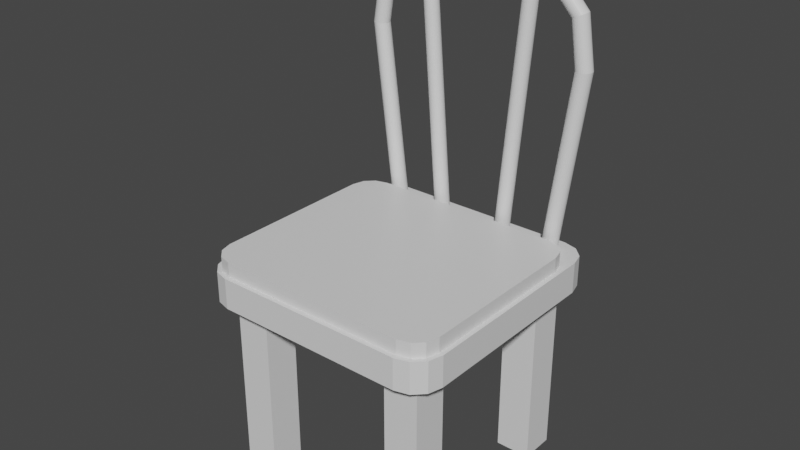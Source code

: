 # Source: chair.blend  (saved by Blender 3.2.14; exported with 4.5.12 LTS)
import bpy
from mathutils import Matrix  # noqa: F401  (used for matrix-valued properties, if any)

bpy.ops.wm.read_factory_settings(use_empty=True)
scene = bpy.context.scene
scene.name = 'Scene'

# ---- collections
col_collection = bpy.data.collections.new('Collection'); scene.collection.children.link(col_collection)

# ---- materials (node trees are filled in below, after node groups)
mat_chairtop = bpy.data.materials.new('ChairTop')
mat_chairtop.use_transparent_shadow = False
mat_chairsides = bpy.data.materials.new('ChairSides')
mat_chairsides.use_transparent_shadow = False
mat_chairbottom = bpy.data.materials.new('ChairBottom')
mat_chairbottom.use_transparent_shadow = False
mat_legssides = bpy.data.materials.new('LegsSides')
mat_legssides.use_transparent_shadow = False
mat_legsbottom = bpy.data.materials.new('LegsBottom')
mat_legsbottom.use_transparent_shadow = False
mat_cushiontop = bpy.data.materials.new('CushionTop')
mat_cushiontop.alpha_threshold = 0.0
mat_cushiontop.use_transparent_shadow = False
mat_cushiontop.line_color = (0.0, 0.0, 0.0, 1.0)
mat_cushionsides = bpy.data.materials.new('CushionSides')
mat_cushionsides.use_transparent_shadow = False
mat_back = bpy.data.materials.new('Back')
mat_back.use_transparent_shadow = False

# ---- material node trees
mat_chairtop.use_nodes = True; mat_chairtop.node_tree.nodes.clear()
_N = mat_chairtop.node_tree.nodes; _L = mat_chairtop.node_tree.links
n0 = _N.new('ShaderNodeBsdfPrincipled'); n0.name = 'Principled BSDF'; n0.location = (10, 300)
n0.distribution = 'GGX'
n0.subsurface_method = 'RANDOM_WALK_SKIN'
n0.inputs[3].default_value = 1.45
n0.inputs[27].default_value = (0.0, 0.0, 0.0, 1.0)
n0.inputs[28].default_value = 1.0
n1 = _N.new('ShaderNodeOutputMaterial'); n1.name = 'Material Output'; n1.location = (300, 300)
_L.new(n0.outputs[0], n1.inputs[0])
n1.is_active_output = True
mat_chairsides.use_nodes = True; mat_chairsides.node_tree.nodes.clear()
_N = mat_chairsides.node_tree.nodes; _L = mat_chairsides.node_tree.links
n0 = _N.new('ShaderNodeBsdfPrincipled'); n0.name = 'Principled BSDF'; n0.location = (10, 300)
n0.distribution = 'GGX'
n0.subsurface_method = 'RANDOM_WALK_SKIN'
n0.inputs[3].default_value = 1.45
n0.inputs[27].default_value = (0.0, 0.0, 0.0, 1.0)
n0.inputs[28].default_value = 1.0
n1 = _N.new('ShaderNodeOutputMaterial'); n1.name = 'Material Output'; n1.location = (300, 300)
_L.new(n0.outputs[0], n1.inputs[0])
n1.is_active_output = True
mat_chairbottom.use_nodes = True; mat_chairbottom.node_tree.nodes.clear()
_N = mat_chairbottom.node_tree.nodes; _L = mat_chairbottom.node_tree.links
n0 = _N.new('ShaderNodeBsdfPrincipled'); n0.name = 'Principled BSDF'; n0.location = (10, 300)
n0.distribution = 'GGX'
n0.subsurface_method = 'RANDOM_WALK_SKIN'
n0.inputs[3].default_value = 1.45
n0.inputs[27].default_value = (0.0, 0.0, 0.0, 1.0)
n0.inputs[28].default_value = 1.0
n1 = _N.new('ShaderNodeOutputMaterial'); n1.name = 'Material Output'; n1.location = (300, 300)
_L.new(n0.outputs[0], n1.inputs[0])
n1.is_active_output = True
mat_legssides.use_nodes = True; mat_legssides.node_tree.nodes.clear()
_N = mat_legssides.node_tree.nodes; _L = mat_legssides.node_tree.links
n0 = _N.new('ShaderNodeBsdfPrincipled'); n0.name = 'Principled BSDF'; n0.location = (10, 300)
n0.distribution = 'GGX'
n0.subsurface_method = 'RANDOM_WALK_SKIN'
n0.inputs[3].default_value = 1.45
n0.inputs[27].default_value = (0.0, 0.0, 0.0, 1.0)
n0.inputs[28].default_value = 1.0
n1 = _N.new('ShaderNodeOutputMaterial'); n1.name = 'Material Output'; n1.location = (300, 300)
_L.new(n0.outputs[0], n1.inputs[0])
n1.is_active_output = True
mat_legsbottom.use_nodes = True; mat_legsbottom.node_tree.nodes.clear()
_N = mat_legsbottom.node_tree.nodes; _L = mat_legsbottom.node_tree.links
n0 = _N.new('ShaderNodeBsdfPrincipled'); n0.name = 'Principled BSDF'; n0.location = (10, 300)
n0.distribution = 'GGX'
n0.subsurface_method = 'RANDOM_WALK_SKIN'
n0.inputs[3].default_value = 1.45
n0.inputs[27].default_value = (0.0, 0.0, 0.0, 1.0)
n0.inputs[28].default_value = 1.0
n1 = _N.new('ShaderNodeOutputMaterial'); n1.name = 'Material Output'; n1.location = (300, 300)
_L.new(n0.outputs[0], n1.inputs[0])
n1.is_active_output = True
mat_cushiontop.use_nodes = True; mat_cushiontop.node_tree.nodes.clear()
_N = mat_cushiontop.node_tree.nodes; _L = mat_cushiontop.node_tree.links
n0 = _N.new('ShaderNodeOutputMaterial'); n0.name = 'Material Output'; n0.location = (300, 300)
n1 = _N.new('ShaderNodeBsdfPrincipled'); n1.name = 'Principled BSDF'; n1.location = (10, 300)
n1.distribution = 'GGX'
n1.subsurface_method = 'RANDOM_WALK_SKIN'
n1.inputs[2].default_value = 0.4
n1.inputs[3].default_value = 1.45
n1.inputs[27].default_value = (0.0, 0.0, 0.0, 1.0)
n1.inputs[28].default_value = 1.0
_L.new(n1.outputs[0], n0.inputs[0])
n0.is_active_output = True
mat_cushionsides.use_nodes = True; mat_cushionsides.node_tree.nodes.clear()
_N = mat_cushionsides.node_tree.nodes; _L = mat_cushionsides.node_tree.links
n0 = _N.new('ShaderNodeBsdfPrincipled'); n0.name = 'Principled BSDF'; n0.location = (10, 300)
n0.distribution = 'GGX'
n0.subsurface_method = 'RANDOM_WALK_SKIN'
n0.inputs[3].default_value = 1.45
n0.inputs[27].default_value = (0.0, 0.0, 0.0, 1.0)
n0.inputs[28].default_value = 1.0
n1 = _N.new('ShaderNodeOutputMaterial'); n1.name = 'Material Output'; n1.location = (300, 300)
_L.new(n0.outputs[0], n1.inputs[0])
n1.is_active_output = True
mat_back.use_nodes = True; mat_back.node_tree.nodes.clear()
_N = mat_back.node_tree.nodes; _L = mat_back.node_tree.links
n0 = _N.new('ShaderNodeBsdfPrincipled'); n0.name = 'Principled BSDF'; n0.location = (10, 300)
n0.distribution = 'GGX'
n0.subsurface_method = 'RANDOM_WALK_SKIN'
n0.inputs[3].default_value = 1.45
n0.inputs[27].default_value = (0.0, 0.0, 0.0, 1.0)
n0.inputs[28].default_value = 1.0
n1 = _N.new('ShaderNodeOutputMaterial'); n1.name = 'Material Output'; n1.location = (300, 300)
_L.new(n0.outputs[0], n1.inputs[0])
n1.is_active_output = True

# ---- world
world_world = bpy.data.worlds.new('World'); scene.world = world_world
world_world.use_nodes = True; world_world.node_tree.nodes.clear()
_N = world_world.node_tree.nodes; _L = world_world.node_tree.links
n0 = _N.new('ShaderNodeOutputWorld'); n0.name = 'World Output'; n0.location = (300, 300)
n1 = _N.new('ShaderNodeBackground'); n1.name = 'Background'; n1.location = (10, 300)
n1.inputs[0].default_value = (0.05088, 0.05088, 0.05088, 1.0)
_L.new(n1.outputs[0], n0.inputs[0])
n0.is_active_output = True
world_world.color = (0.05088, 0.05088, 0.05088)
world_world.use_sun_shadow = False
world_world.sun_shadow_jitter_overblur = 0.0

# ---- meshes
me_cube = bpy.data.meshes.new('Cube')
me_cube.from_pydata([(-0.8382, -0.8348, -0.1235), (0.0, -0.9631, 0.1235), (0.0, -1.0, -0.1235), (-1.0, 0.0, -0.1235), (-0.9631, 0.0, 0.1235), (0.0, 0.0, -0.1235), (-0.8382, -0.5548, -0.1235), (-0.5582, -0.5548, -0.1235), (-0.5582, -0.8348, -0.1235), (-0.5582, -0.5548, -1.585), (-0.5582, -0.8348, -1.585), (-0.8382, -0.5548, -1.585), (-0.8382, -0.8348, -1.585), (-0.9631, -0.7685, 0.1235), (-0.7685, -0.9631, 0.1235), (-0.9366, -0.8676, 0.1235), (-0.8676, -0.9366, 0.1235), (-0.7734, -1.0, -0.1235), (-1.0, -0.7734, -0.1235), (-0.8415, -0.8381, -0.1235), (-0.8867, -0.9696, -0.1235), (-0.9696, -0.8867, -0.1235), (0.8382, -0.8348, -0.1235), (1.0, 0.0, -0.1235), (0.9631, 0.0, 0.1235), (0.8382, -0.5548, -0.1235), (0.5582, -0.5548, -0.1235), (0.5582, -0.8348, -0.1235), (0.5582, -0.5548, -1.585), (0.5582, -0.8348, -1.585), (0.8382, -0.5548, -1.585), (0.8382, -0.8348, -1.585), (0.9631, -0.7685, 0.1235), (0.7685, -0.9631, 0.1235), (0.9366, -0.8676, 0.1235), (0.8676, -0.9366, 0.1235), (0.7734, -1.0, -0.1235), (1.0, -0.7734, -0.1235), (0.8415, -0.8381, -0.1235), (0.8867, -0.9696, -0.1235), (0.9696, -0.8867, -0.1235), (-0.8382, 0.8348, -0.1235), (0.0, 0.9631, 0.1235), (0.0, 1.0, -0.1235), (-0.8382, 0.5548, -0.1235), (-0.5582, 0.5548, -0.1235), (-0.5582, 0.8348, -0.1235), (-0.5582, 0.5548, -1.585), (-0.5582, 0.8348, -1.585), (-0.8382, 0.5548, -1.585), (-0.8382, 0.8348, -1.585), (-0.9631, 0.7685, 0.1235), (-0.7685, 0.9631, 0.1235), (-0.9366, 0.8676, 0.1235), (-0.8676, 0.9366, 0.1235), (-0.7734, 1.0, -0.1235), (-1.0, 0.7734, -0.1235), (-0.8415, 0.8381, -0.1235), (-0.8867, 0.9696, -0.1235), (-0.9696, 0.8867, -0.1235), (0.8382, 0.8348, -0.1235), (0.8382, 0.5548, -0.1235), (0.5582, 0.5548, -0.1235), (0.5582, 0.8348, -0.1235), (0.5582, 0.5548, -1.585), (0.5582, 0.8348, -1.585), (0.8382, 0.5548, -1.585), (0.8382, 0.8348, -1.585), (0.9631, 0.7685, 0.1235), (0.7685, 0.9631, 0.1235), (0.9366, 0.8676, 0.1235), (0.8676, 0.9366, 0.1235), (0.7734, 1.0, -0.1235), (1.0, 0.7734, -0.1235), (0.8415, 0.8381, -0.1235), (0.8867, 0.9696, -0.1235), (0.9696, 0.8867, -0.1235), (-0.7734, -1.0, 0.1235), (-0.8867, -0.9696, 0.1235), (-0.9696, -0.8867, 0.1235), (-1.0, -0.7734, 0.1235), (-1.0, 0.0, 0.1235), (0.0, -1.0, 0.1235), (0.7734, -1.0, 0.1235), (0.8867, -0.9696, 0.1235), (0.9696, -0.8867, 0.1235), (1.0, -0.7734, 0.1235), (1.0, 0.0, 0.1235), (-0.7734, 1.0, 0.1235), (-0.8867, 0.9696, 0.1235), (-0.9696, 0.8867, 0.1235), (-1.0, 0.7734, 0.1235), (0.0, 1.0, 0.1235), (0.7734, 1.0, 0.1235), (0.8867, 0.9696, 0.1235), (0.9696, 0.8867, 0.1235), (1.0, 0.7734, 0.1235)], [], [(6, 0, 19, 18, 3), (8, 0, 12, 10), (2, 82, 77, 17), (0, 8, 2, 17, 19), (8, 7, 5, 2), (7, 6, 3, 5), (11, 9, 10, 12), (6, 7, 9, 11), (7, 8, 10, 9), (0, 6, 11, 12), (17, 20, 19), (20, 21, 19), (21, 18, 19), (17, 77, 78, 20), (20, 78, 79, 21), (21, 79, 80, 18), (18, 80, 81, 3), (25, 23, 37, 38, 22), (27, 29, 31, 22), (2, 36, 83, 82), (22, 38, 36, 2, 27), (27, 2, 5, 26), (26, 5, 23, 25), (30, 31, 29, 28), (25, 30, 28, 26), (26, 28, 29, 27), (22, 31, 30, 25), (36, 38, 39), (39, 38, 40), (40, 38, 37), (36, 39, 84, 83), (39, 40, 85, 84), (40, 37, 86, 85), (37, 23, 87, 86), (44, 3, 56, 57, 41), (46, 48, 50, 41), (43, 55, 88, 92), (41, 57, 55, 43, 46), (46, 43, 5, 45), (45, 5, 3, 44), (49, 50, 48, 47), (44, 49, 47, 45), (45, 47, 48, 46), (41, 50, 49, 44), (55, 57, 58), (58, 57, 59), (59, 57, 56), (55, 58, 89, 88), (58, 59, 90, 89), (59, 56, 91, 90), (56, 3, 81, 91), (61, 60, 74, 73, 23), (63, 60, 67, 65), (43, 92, 93, 72), (60, 63, 43, 72, 74), (63, 62, 5, 43), (62, 61, 23, 5), (66, 64, 65, 67), (61, 62, 64, 66), (62, 63, 65, 64), (60, 61, 66, 67), (72, 75, 74), (75, 76, 74), (76, 73, 74), (72, 93, 94, 75), (75, 94, 95, 76), (76, 95, 96, 73), (73, 96, 87, 23), (14, 16, 78, 77), (16, 15, 79, 78), (15, 13, 80, 79), (13, 4, 81, 80), (1, 14, 77, 82), (35, 33, 83, 84), (34, 35, 84, 85), (32, 34, 85, 86), (24, 32, 86, 87), (33, 1, 82, 83), (54, 52, 88, 89), (53, 54, 89, 90), (51, 53, 90, 91), (4, 51, 91, 81), (52, 42, 92, 88), (69, 71, 94, 93), (71, 70, 95, 94), (70, 68, 96, 95), (68, 24, 87, 96), (42, 69, 93, 92), (14, 1, 33, 35, 34, 32, 24, 68, 70, 71, 69, 42, 52, 54, 53, 51, 4, 13, 15, 16)])
me_cube.polygons.foreach_set('material_index', [2, 3, 1, 2, 2, 2, 4, 3, 3, 3, 2, 2, 2, 1, 1, 1, 1, 2, 3, 1, 2, 2, 2, 4, 3, 3, 3, 2, 2, 2, 1, 1, 1, 1, 2, 3, 1, 2, 2, 2, 4, 3, 3, 3, 2, 2, 2, 1, 1, 1, 1, 2, 3, 1, 2, 2, 2, 4, 3, 3, 3, 2, 2, 2, 1, 1, 1, 1, 0, 0, 0, 0, 0, 0, 0, 0, 0, 0, 0, 0, 0, 0, 0, 0, 0, 0, 0, 0, 0])
_uv = me_cube.uv_layers.new(name='UVMap')
_uv.uv.foreach_set('vector', [0.17, 0.67, 0.17, 0.705, 0.1691, 0.7059, 0.125, 0.7217, 0.125, 0.625, 0.205, 0.705, 0.17, 0.705, 0.17, 0.705, 0.205, 0.705, 0.375, 0.875, 0.625, 0.875, 0.625, 0.9717, 0.375, 0.9717, 0.17, 0.705, 0.205, 0.705, 0.25, 0.75, 0.1533, 0.75, 0.1691, 0.7059, 0.205, 0.705, 0.205, 0.67, 0.25, 0.625, 0.25, 0.75, 0.205, 0.67, 0.17, 0.67, 0.125, 0.625, 0.25, 0.625, 0.17, 0.67, 0.205, 0.67, 0.205, 0.705, 0.17, 0.705, 0.17, 0.67, 0.205, 0.67, 0.205, 0.67, 0.17, 0.67, 0.205, 0.67, 0.205, 0.705, 0.205, 0.705, 0.205, 0.67, 0.17, 0.705, 0.17, 0.67, 0.17, 0.67, 0.17, 0.705, 0.1559, 0.7191, 0.1447, 0.7303, 0.1691, 0.7059, 0.1447, 0.7303, 0.125, 0.7358, 0.1691, 0.7059, 0.125, 0.7358, 0.125, 0.7217, 0.1691, 0.7059, 0.375, 0.9717, 0.625, 0.9717, 0.625, 0.9858, 0.375, 0.9858, 0.375, 0.9858, 0.625, 0.9858, 0.625, 1.0, 0.375, 1.0, 0.375, 0.0, 0.625, 0.0, 0.625, 0.02832, 0.375, 0.02832, 0.375, 0.02832, 0.625, 0.02832, 0.625, 0.125, 0.375, 0.125, 0.17, 0.67, 0.125, 0.625, 0.125, 0.7217, 0.1691, 0.7059, 0.17, 0.705, 0.205, 0.705, 0.205, 0.705, 0.17, 0.705, 0.17, 0.705, 0.375, 0.875, 0.375, 0.9717, 0.625, 0.9717, 0.625, 0.875, 0.17, 0.705, 0.1691, 0.7059, 0.1533, 0.75, 0.25, 0.75, 0.205, 0.705, 0.205, 0.705, 0.25, 0.75, 0.25, 0.625, 0.205, 0.67, 0.205, 0.67, 0.25, 0.625, 0.125, 0.625, 0.17, 0.67, 0.17, 0.67, 0.17, 0.705, 0.205, 0.705, 0.205, 0.67, 0.17, 0.67, 0.17, 0.67, 0.205, 0.67, 0.205, 0.67, 0.205, 0.67, 0.205, 0.67, 0.205, 0.705, 0.205, 0.705, 0.17, 0.705, 0.17, 0.705, 0.17, 0.67, 0.17, 0.67, 0.1559, 0.7191, 0.1691, 0.7059, 0.1447, 0.7303, 0.1447, 0.7303, 0.1691, 0.7059, 0.125, 0.7358, 0.125, 0.7358, 0.1691, 0.7059, 0.125, 0.7217, 0.375, 0.9717, 0.375, 0.9858, 0.625, 0.9858, 0.625, 0.9717, 0.375, 0.9858, 0.375, 1.0, 0.625, 1.0, 0.625, 0.9858, 0.375, 0.0, 0.375, 0.02832, 0.625, 0.02832, 0.625, 0.0, 0.375, 0.02832, 0.375, 0.125, 0.625, 0.125, 0.625, 0.02832, 0.17, 0.67, 0.125, 0.625, 0.125, 0.7217, 0.1691, 0.7059, 0.17, 0.705, 0.205, 0.705, 0.205, 0.705, 0.17, 0.705, 0.17, 0.705, 0.375, 0.875, 0.375, 0.9717, 0.625, 0.9717, 0.625, 0.875, 0.17, 0.705, 0.1691, 0.7059, 0.1533, 0.75, 0.25, 0.75, 0.205, 0.705, 0.205, 0.705, 0.25, 0.75, 0.25, 0.625, 0.205, 0.67, 0.205, 0.67, 0.25, 0.625, 0.125, 0.625, 0.17, 0.67, 0.17, 0.67, 0.17, 0.705, 0.205, 0.705, 0.205, 0.67, 0.17, 0.67, 0.17, 0.67, 0.205, 0.67, 0.205, 0.67, 0.205, 0.67, 0.205, 0.67, 0.205, 0.705, 0.205, 0.705, 0.17, 0.705, 0.17, 0.705, 0.17, 0.67, 0.17, 0.67, 0.1559, 0.7191, 0.1691, 0.7059, 0.1447, 0.7303, 0.1447, 0.7303, 0.1691, 0.7059, 0.125, 0.7358, 0.125, 0.7358, 0.1691, 0.7059, 0.125, 0.7217, 0.375, 0.9717, 0.375, 0.9858, 0.625, 0.9858, 0.625, 0.9717, 0.375, 0.9858, 0.375, 1.0, 0.625, 1.0, 0.625, 0.9858, 0.375, 0.0, 0.375, 0.02832, 0.625, 0.02832, 0.625, 0.0, 0.375, 0.02832, 0.375, 0.125, 0.625, 0.125, 0.625, 0.02832, 0.17, 0.67, 0.17, 0.705, 0.1691, 0.7059, 0.125, 0.7217, 0.125, 0.625, 0.205, 0.705, 0.17, 0.705, 0.17, 0.705, 0.205, 0.705, 0.375, 0.875, 0.625, 0.875, 0.625, 0.9717, 0.375, 0.9717, 0.17, 0.705, 0.205, 0.705, 0.25, 0.75, 0.1533, 0.75, 0.1691, 0.7059, 0.205, 0.705, 0.205, 0.67, 0.25, 0.625, 0.25, 0.75, 0.205, 0.67, 0.17, 0.67, 0.125, 0.625, 0.25, 0.625, 0.17, 0.67, 0.205, 0.67, 0.205, 0.705, 0.17, 0.705, 0.17, 0.67, 0.205, 0.67, 0.205, 0.67, 0.17, 0.67, 0.205, 0.67, 0.205, 0.705, 0.205, 0.705, 0.205, 0.67, 0.17, 0.705, 0.17, 0.67, 0.17, 0.67, 0.17, 0.705, 0.1559, 0.7191, 0.1447, 0.7303, 0.1691, 0.7059, 0.1447, 0.7303, 0.125, 0.7358, 0.1691, 0.7059, 0.125, 0.7358, 0.125, 0.7217, 0.1691, 0.7059, 0.375, 0.9717, 0.625, 0.9717, 0.625, 0.9858, 0.375, 0.9858, 0.375, 0.9858, 0.625, 0.9858, 0.625, 1.0, 0.375, 1.0, 0.375, 0.0, 0.625, 0.0, 0.625, 0.02832, 0.375, 0.02832, 0.375, 0.02832, 0.625, 0.02832, 0.625, 0.125, 0.375, 0.125, 0.8461, 0.7454, 0.8585, 0.7421, 0.8608, 0.7462, 0.8467, 0.75, 0.8585, 0.7421, 0.8671, 0.7335, 0.8712, 0.7358, 0.8608, 0.7462, 0.8671, 0.7335, 0.8704, 0.7211, 0.875, 0.7217, 0.8712, 0.7358, 0.8704, 0.7211, 0.8704, 0.625, 0.875, 0.625, 0.875, 0.7217, 0.75, 0.7454, 0.8461, 0.7454, 0.8467, 0.75, 0.75, 0.75, 0.8585, 0.7421, 0.8461, 0.7454, 0.8467, 0.75, 0.8608, 0.7462, 0.8671, 0.7335, 0.8585, 0.7421, 0.8608, 0.7462, 0.8712, 0.7358, 0.8704, 0.7211, 0.8671, 0.7335, 0.8712, 0.7358, 0.875, 0.7217, 0.8704, 0.625, 0.8704, 0.7211, 0.875, 0.7217, 0.875, 0.625, 0.8461, 0.7454, 0.75, 0.7454, 0.75, 0.75, 0.8467, 0.75, 0.8585, 0.7421, 0.8461, 0.7454, 0.8467, 0.75, 0.8608, 0.7462, 0.8671, 0.7335, 0.8585, 0.7421, 0.8608, 0.7462, 0.8712, 0.7358, 0.8704, 0.7211, 0.8671, 0.7335, 0.8712, 0.7358, 0.875, 0.7217, 0.8704, 0.625, 0.8704, 0.7211, 0.875, 0.7217, 0.875, 0.625, 0.8461, 0.7454, 0.75, 0.7454, 0.75, 0.75, 0.8467, 0.75, 0.8461, 0.7454, 0.8585, 0.7421, 0.8608, 0.7462, 0.8467, 0.75, 0.8585, 0.7421, 0.8671, 0.7335, 0.8712, 0.7358, 0.8608, 0.7462, 0.8671, 0.7335, 0.8704, 0.7211, 0.875, 0.7217, 0.8712, 0.7358, 0.8704, 0.7211, 0.8704, 0.625, 0.875, 0.625, 0.875, 0.7217, 0.75, 0.7454, 0.8461, 0.7454, 0.8467, 0.75, 0.75, 0.75, 0.8461, 0.7454, 0.75, 0.7454, 0.8461, 0.7454, 0.8585, 0.7421, 0.8671, 0.7335, 0.8704, 0.7211, 0.8704, 0.625, 0.8704, 0.7211, 0.8671, 0.7335, 0.8585, 0.7421, 0.8461, 0.7454, 0.75, 0.7454, 0.8461, 0.7454, 0.8585, 0.7421, 0.8671, 0.7335, 0.8704, 0.7211, 0.8704, 0.625, 0.8704, 0.7211, 0.8671, 0.7335, 0.8585, 0.7421])
me_cube.materials.append(mat_chairtop)
me_cube.materials.append(mat_chairsides)
me_cube.materials.append(mat_chairbottom)
me_cube.materials.append(mat_legssides)
me_cube.materials.append(mat_legsbottom)
me_cube.use_mirror_vertex_groups = False
me_cube.update()
me_cube_001 = bpy.data.meshes.new('Cube.001')
me_cube_001.from_pydata([(0.0, -0.9631, 0.1235), (-0.9631, 0.0, 0.1235), (-0.9631, -0.7685, 0.1235), (-0.7685, -0.9631, 0.1235), (-0.9366, -0.8676, 0.1235), (-0.8676, -0.9366, 0.1235), (0.9631, 0.0, 0.1235), (0.9631, -0.7685, 0.1235), (0.7685, -0.9631, 0.1235), (0.9366, -0.8676, 0.1235), (0.8676, -0.9366, 0.1235), (0.0, 0.7609, 0.1235), (-0.9631, 0.5663, 0.1235), (-0.7685, 0.7609, 0.1235), (-0.9366, 0.6654, 0.1235), (-0.8676, 0.7343, 0.1235), (0.9631, 0.5663, 0.1235), (0.7685, 0.7609, 0.1235), (0.9366, 0.6654, 0.1235), (0.8676, 0.7343, 0.1235), (0.0, -0.9631, 0.1807), (-0.9631, 0.0, 0.1807), (0.9631, 0.0, 0.1807), (0.0, 0.7609, 0.1807), (-0.7685, -0.9631, 0.1807), (-0.8676, -0.9366, 0.1807), (-0.9366, -0.8676, 0.1807), (-0.9631, -0.7685, 0.1807), (0.7685, -0.9631, 0.1807), (0.8676, -0.9366, 0.1807), (0.9366, -0.8676, 0.1807), (0.9631, -0.7685, 0.1807), (-0.7685, 0.7609, 0.1807), (-0.8676, 0.7343, 0.1807), (-0.9366, 0.6654, 0.1807), (-0.9631, 0.5663, 0.1807), (0.7685, 0.7609, 0.1807), (0.8676, 0.7343, 0.1807), (0.9366, 0.6654, 0.1807), (0.9631, 0.5663, 0.1807), (0.0, 0.0, 0.2414), (0.0, -0.9631, 0.2414), (-0.9631, 0.0, 0.2414), (0.9631, 0.0, 0.2414), (0.0, 0.7609, 0.2414), (-0.7685, -0.9631, 0.2414), (-0.8676, -0.9366, 0.2414), (-0.9366, -0.8676, 0.2414), (-0.9631, -0.7685, 0.2414), (0.7685, -0.9631, 0.2414), (0.8676, -0.9366, 0.2414), (0.9366, -0.8676, 0.2414), (0.9631, -0.7685, 0.2414), (-0.7685, 0.7609, 0.2414), (-0.8676, 0.7343, 0.2414), (-0.9366, 0.6654, 0.2414), (-0.9631, 0.5663, 0.2414), (0.7685, 0.7609, 0.2414), (0.8676, 0.7343, 0.2414), (0.9366, 0.6654, 0.2414), (0.9631, 0.5663, 0.2414)], [], [(11, 13, 32, 23), (10, 9, 30, 29), (12, 1, 21, 35), (8, 10, 29, 28), (26, 25, 46, 47), (31, 22, 43, 52), (37, 36, 57, 58), (25, 24, 45, 46), (9, 7, 31, 30), (5, 3, 24, 25), (19, 17, 36, 37), (7, 6, 22, 31), (4, 5, 25, 26), (18, 19, 37, 38), (0, 8, 28, 20), (2, 4, 26, 27), (16, 18, 38, 39), (13, 15, 33, 32), (1, 2, 27, 21), (6, 16, 39, 22), (15, 14, 34, 33), (3, 0, 20, 24), (17, 11, 23, 36), (14, 12, 35, 34), (40, 42, 48, 47, 46, 45, 41), (40, 41, 49, 50, 51, 52, 43), (40, 44, 53, 54, 55, 56, 42), (40, 43, 60, 59, 58, 57, 44), (38, 37, 58, 59), (20, 28, 49, 41), (27, 26, 47, 48), (39, 38, 59, 60), (32, 33, 54, 53), (21, 27, 48, 42), (22, 39, 60, 43), (33, 34, 55, 54), (24, 20, 41, 45), (36, 23, 44, 57), (34, 35, 56, 55), (28, 29, 50, 49), (35, 21, 42, 56), (29, 30, 51, 50), (23, 32, 53, 44), (30, 31, 52, 51)])
me_cube_001.polygons.foreach_set('material_index', [1, 1, 1, 1, 1, 1, 1, 1, 1, 1, 1, 1, 1, 1, 1, 1, 1, 1, 1, 1, 1, 1, 1, 1, 0, 0, 0, 0, 1, 1, 1, 1, 1, 1, 1, 1, 1, 1, 1, 1, 1, 1, 1, 1])
_uv = me_cube_001.uv_layers.new(name='UVMap')
_uv.uv.foreach_set('vector', [0.75, 0.7454, 0.8461, 0.7454, 0.8461, 0.7454, 0.75, 0.7454, 0.8585, 0.7421, 0.8671, 0.7335, 0.8671, 0.7335, 0.8585, 0.7421, 0.8704, 0.7211, 0.8704, 0.625, 0.8704, 0.625, 0.8704, 0.7211, 0.8461, 0.7454, 0.8585, 0.7421, 0.8585, 0.7421, 0.8461, 0.7454, 0.8671, 0.7335, 0.8585, 0.7421, 0.8585, 0.7421, 0.8671, 0.7335, 0.8704, 0.7211, 0.8704, 0.625, 0.8704, 0.625, 0.8704, 0.7211, 0.8585, 0.7421, 0.8461, 0.7454, 0.8461, 0.7454, 0.8585, 0.7421, 0.8585, 0.7421, 0.8461, 0.7454, 0.8461, 0.7454, 0.8585, 0.7421, 0.8671, 0.7335, 0.8704, 0.7211, 0.8704, 0.7211, 0.8671, 0.7335, 0.8585, 0.7421, 0.8461, 0.7454, 0.8461, 0.7454, 0.8585, 0.7421, 0.8585, 0.7421, 0.8461, 0.7454, 0.8461, 0.7454, 0.8585, 0.7421, 0.8704, 0.7211, 0.8704, 0.625, 0.8704, 0.625, 0.8704, 0.7211, 0.8671, 0.7335, 0.8585, 0.7421, 0.8585, 0.7421, 0.8671, 0.7335, 0.8671, 0.7335, 0.8585, 0.7421, 0.8585, 0.7421, 0.8671, 0.7335, 0.75, 0.7454, 0.8461, 0.7454, 0.8461, 0.7454, 0.75, 0.7454, 0.8704, 0.7211, 0.8671, 0.7335, 0.8671, 0.7335, 0.8704, 0.7211, 0.8704, 0.7211, 0.8671, 0.7335, 0.8671, 0.7335, 0.8704, 0.7211, 0.8461, 0.7454, 0.8585, 0.7421, 0.8585, 0.7421, 0.8461, 0.7454, 0.8704, 0.625, 0.8704, 0.7211, 0.8704, 0.7211, 0.8704, 0.625, 0.8704, 0.625, 0.8704, 0.7211, 0.8704, 0.7211, 0.8704, 0.625, 0.8585, 0.7421, 0.8671, 0.7335, 0.8671, 0.7335, 0.8585, 0.7421, 0.8461, 0.7454, 0.75, 0.7454, 0.75, 0.7454, 0.8461, 0.7454, 0.8461, 0.7454, 0.75, 0.7454, 0.75, 0.7454, 0.8461, 0.7454, 0.8671, 0.7335, 0.8704, 0.7211, 0.8704, 0.7211, 0.8671, 0.7335, 0.75, 0.625, 0.8704, 0.625, 0.8704, 0.7211, 0.8671, 0.7335, 0.8585, 0.7421, 0.8461, 0.7454, 0.75, 0.7454, 0.75, 0.625, 0.75, 0.7454, 0.8461, 0.7454, 0.8585, 0.7421, 0.8671, 0.7335, 0.8704, 0.7211, 0.8704, 0.625, 0.75, 0.625, 0.75, 0.7454, 0.8461, 0.7454, 0.8585, 0.7421, 0.8671, 0.7335, 0.8704, 0.7211, 0.8704, 0.625, 0.75, 0.625, 0.8704, 0.625, 0.8704, 0.7211, 0.8671, 0.7335, 0.8585, 0.7421, 0.8461, 0.7454, 0.75, 0.7454, 0.8671, 0.7335, 0.8585, 0.7421, 0.8585, 0.7421, 0.8671, 0.7335, 0.75, 0.7454, 0.8461, 0.7454, 0.8461, 0.7454, 0.75, 0.7454, 0.8704, 0.7211, 0.8671, 0.7335, 0.8671, 0.7335, 0.8704, 0.7211, 0.8704, 0.7211, 0.8671, 0.7335, 0.8671, 0.7335, 0.8704, 0.7211, 0.8461, 0.7454, 0.8585, 0.7421, 0.8585, 0.7421, 0.8461, 0.7454, 0.8704, 0.625, 0.8704, 0.7211, 0.8704, 0.7211, 0.8704, 0.625, 0.8704, 0.625, 0.8704, 0.7211, 0.8704, 0.7211, 0.8704, 0.625, 0.8585, 0.7421, 0.8671, 0.7335, 0.8671, 0.7335, 0.8585, 0.7421, 0.8461, 0.7454, 0.75, 0.7454, 0.75, 0.7454, 0.8461, 0.7454, 0.8461, 0.7454, 0.75, 0.7454, 0.75, 0.7454, 0.8461, 0.7454, 0.8671, 0.7335, 0.8704, 0.7211, 0.8704, 0.7211, 0.8671, 0.7335, 0.8461, 0.7454, 0.8585, 0.7421, 0.8585, 0.7421, 0.8461, 0.7454, 0.8704, 0.7211, 0.8704, 0.625, 0.8704, 0.625, 0.8704, 0.7211, 0.8585, 0.7421, 0.8671, 0.7335, 0.8671, 0.7335, 0.8585, 0.7421, 0.75, 0.7454, 0.8461, 0.7454, 0.8461, 0.7454, 0.75, 0.7454, 0.8671, 0.7335, 0.8704, 0.7211, 0.8704, 0.7211, 0.8671, 0.7335])
me_cube_001.materials.append(mat_cushiontop)
me_cube_001.materials.append(mat_cushionsides)
me_cube_001.use_mirror_vertex_groups = False
me_cube_001.update()
me_cylinder = bpy.data.meshes.new('Cylinder')
me_cylinder.from_pydata([(-0.7176, 0.9323, -1.064), (-0.8987, 0.9323, 0.3462), (-0.7051, 0.9311, -1.064), (-0.8862, 0.9311, 0.3462), (-0.6931, 0.9274, -1.064), (-0.8742, 0.9274, 0.3462), (-0.682, 0.9215, -1.064), (-0.8631, 0.9215, 0.3462), (-0.6723, 0.9136, -1.064), (-0.8534, 0.9136, 0.3462), (-0.6643, 0.9039, -1.064), (-0.8454, 0.9039, 0.3462), (-0.6584, 0.8928, -1.064), (-0.8395, 0.8928, 0.3462), (-0.6547, 0.8808, -1.064), (-0.8359, 0.8808, 0.3462), (-0.6535, 0.8683, -1.064), (-0.8346, 0.8683, 0.3462), (-0.6547, 0.8558, -1.064), (-0.8359, 0.8558, 0.3462), (-0.6584, 0.8438, -1.064), (-0.8395, 0.8438, 0.3462), (-0.6643, 0.8327, -1.064), (-0.8454, 0.8327, 0.3462), (-0.6723, 0.823, -1.064), (-0.8534, 0.823, 0.3462), (-0.682, 0.815, -1.064), (-0.8631, 0.815, 0.3462), (-0.6931, 0.8091, -1.064), (-0.8742, 0.8091, 0.3462), (-0.7051, 0.8054, -1.064), (-0.8862, 0.8054, 0.3462), (-0.7176, 0.8042, -1.064), (-0.8987, 0.8042, 0.3462), (-0.7301, 0.8054, -1.064), (-0.9112, 0.8054, 0.3462), (-0.7421, 0.8091, -1.064), (-0.9232, 0.8091, 0.3462), (-0.7532, 0.815, -1.064), (-0.9343, 0.815, 0.3462), (-0.7629, 0.823, -1.064), (-0.944, 0.823, 0.3462), (-0.7708, 0.8327, -1.064), (-0.952, 0.8327, 0.3462), (-0.7768, 0.8438, -1.064), (-0.9579, 0.8438, 0.3462), (-0.7804, 0.8558, -1.064), (-0.9615, 0.8558, 0.3462), (-0.7816, 0.8683, -1.064), (-0.9628, 0.8683, 0.3462), (-0.7804, 0.8808, -1.064), (-0.9615, 0.8808, 0.3462), (-0.7768, 0.8928, -1.064), (-0.9579, 0.8928, 0.3462), (-0.7708, 0.9039, -1.064), (-0.952, 0.9039, 0.3462), (-0.7629, 0.9136, -1.064), (-0.944, 0.9136, 0.3462), (-0.7532, 0.9215, -1.064), (-0.9343, 0.9215, 0.3462), (-0.7421, 0.9274, -1.064), (-0.9232, 0.9274, 0.3462), (-0.7301, 0.9311, -1.064), (-0.9112, 0.9311, 0.3462), (-0.8406, 0.9323, 0.7222), (-0.8294, 0.9311, 0.7167), (-0.8185, 0.9274, 0.7115), (-0.8086, 0.9215, 0.7066), (-0.7998, 0.9136, 0.7024), (-0.7927, 0.9039, 0.6989), (-0.7874, 0.8928, 0.6963), (-0.7841, 0.8808, 0.6948), (-0.783, 0.8683, 0.6942), (-0.7841, 0.8558, 0.6948), (-0.7874, 0.8438, 0.6963), (-0.7927, 0.8327, 0.6989), (-0.7998, 0.823, 0.7024), (-0.8086, 0.815, 0.7066), (-0.8185, 0.8091, 0.7115), (-0.8294, 0.8054, 0.7167), (-0.8406, 0.8042, 0.7222), (-0.8518, 0.8054, 0.7276), (-0.8627, 0.8091, 0.7329), (-0.8726, 0.815, 0.7377), (-0.8814, 0.823, 0.7419), (-0.8885, 0.8327, 0.7454), (-0.8939, 0.8438, 0.748), (-0.8971, 0.8558, 0.7496), (-0.8982, 0.8683, 0.7501), (-0.8971, 0.8808, 0.7496), (-0.8939, 0.8928, 0.748), (-0.8885, 0.9039, 0.7454), (-0.8814, 0.9136, 0.7419), (-0.8726, 0.9215, 0.7377), (-0.8627, 0.9274, 0.7329), (-0.8518, 0.9311, 0.7276), (-0.5909, 0.9323, 0.992), (-0.5827, 0.9311, 0.9826), (-0.5748, 0.9274, 0.9736), (-0.5675, 0.9215, 0.9652), (-0.5611, 0.9136, 0.9579), (-0.5558, 0.9039, 0.9519), (-0.5519, 0.8928, 0.9475), (-0.5495, 0.8808, 0.9447), (-0.5487, 0.8683, 0.9438), (-0.5495, 0.8558, 0.9447), (-0.5519, 0.8438, 0.9475), (-0.5558, 0.8327, 0.9519), (-0.5611, 0.823, 0.9579), (-0.5675, 0.815, 0.9652), (-0.5748, 0.8091, 0.9736), (-0.5827, 0.8054, 0.9826), (-0.5909, 0.8042, 0.992), (-0.5991, 0.8054, 1.001), (-0.6071, 0.8091, 1.01), (-0.6143, 0.815, 1.019), (-0.6207, 0.823, 1.026), (-0.626, 0.8327, 1.032), (-0.6299, 0.8438, 1.037), (-0.6323, 0.8558, 1.039), (-0.6331, 0.8683, 1.04), (-0.6323, 0.8808, 1.039), (-0.6299, 0.8928, 1.037), (-0.626, 0.9039, 1.032), (-0.6207, 0.9136, 1.026), (-0.6143, 0.9215, 1.019), (-0.6071, 0.9274, 1.01), (-0.5991, 0.9311, 1.001), (-0.2357, 0.9323, 1.131), (-0.2322, 0.9311, 1.119), (-0.2287, 0.9274, 1.108), (-0.2256, 0.9215, 1.097), (-0.2228, 0.9136, 1.088), (-0.2206, 0.9039, 1.08), (-0.2189, 0.8928, 1.075), (-0.2178, 0.8808, 1.071), (-0.2175, 0.8683, 1.07), (-0.2178, 0.8558, 1.071), (-0.2189, 0.8438, 1.075), (-0.2206, 0.8327, 1.08), (-0.2228, 0.823, 1.088), (-0.2256, 0.815, 1.097), (-0.2287, 0.8091, 1.108), (-0.2322, 0.8054, 1.119), (-0.2357, 0.8042, 1.131), (-0.2393, 0.8054, 1.143), (-0.2427, 0.8091, 1.155), (-0.2459, 0.815, 1.166), (-0.2486, 0.823, 1.175), (-0.2509, 0.8327, 1.183), (-0.2526, 0.8438, 1.188), (-0.2536, 0.8558, 1.192), (-0.254, 0.8683, 1.193), (-0.2536, 0.8808, 1.192), (-0.2526, 0.8928, 1.188), (-0.2509, 0.9039, 1.183), (-0.2486, 0.9136, 1.175), (-0.2459, 0.9215, 1.166), (-0.2427, 0.9274, 1.155), (-0.2393, 0.9311, 1.143), (0.0, 0.9323, 1.156), (0.0, 0.9311, 1.144), (0.0, 0.9274, 1.132), (0.0, 0.9215, 1.122), (0.0, 0.9136, 1.112), (0.0, 0.9039, 1.105), (0.0, 0.8928, 1.099), (0.0, 0.8808, 1.096), (0.0, 0.8683, 1.094), (0.0, 0.8558, 1.096), (0.0, 0.8438, 1.099), (0.0, 0.8327, 1.105), (0.0, 0.823, 1.112), (0.0, 0.815, 1.122), (0.0, 0.8091, 1.132), (0.0, 0.8054, 1.144), (0.0, 0.8042, 1.156), (0.0, 0.8054, 1.168), (0.0, 0.8091, 1.179), (0.0, 0.815, 1.19), (0.0, 0.823, 1.199), (0.0, 0.8327, 1.207), (0.0, 0.8438, 1.213), (0.0, 0.8558, 1.216), (0.0, 0.8683, 1.217), (0.0, 0.8808, 1.216), (0.0, 0.8928, 1.213), (0.0, 0.9039, 1.207), (0.0, 0.9136, 1.199), (0.0, 0.9215, 1.19), (0.0, 0.9274, 1.179), (0.0, 0.9311, 1.168), (-0.2858, 0.9295, -1.064), (-0.4561, 0.9295, 1.012), (-0.2741, 0.9283, -1.064), (-0.4452, 0.9283, 1.017), (-0.2628, 0.9249, -1.064), (-0.4346, 0.9249, 1.021), (-0.2524, 0.9194, -1.064), (-0.4249, 0.9194, 1.024), (-0.2433, 0.9119, -1.064), (-0.4165, 0.9119, 1.028), (-0.2358, 0.9028, -1.064), (-0.4095, 0.9028, 1.03), (-0.2303, 0.8924, -1.064), (-0.4043, 0.8924, 1.032), (-0.2269, 0.8811, -1.064), (-0.4011, 0.8811, 1.034), (-0.2257, 0.8694, -1.064), (-0.4, 0.8694, 1.034), (-0.2269, 0.8577, -1.064), (-0.4011, 0.8577, 1.034), (-0.2303, 0.8464, -1.064), (-0.4043, 0.8464, 1.032), (-0.2358, 0.836, -1.064), (-0.4095, 0.836, 1.03), (-0.2433, 0.8269, -1.064), (-0.4165, 0.8269, 1.028), (-0.2524, 0.8195, -1.064), (-0.4249, 0.8195, 1.024), (-0.2628, 0.8139, -1.064), (-0.4346, 0.8139, 1.021), (-0.2741, 0.8105, -1.064), (-0.4452, 0.8105, 1.017), (-0.2858, 0.8093, -1.064), (-0.4561, 0.8093, 1.012), (-0.2975, 0.8105, -1.064), (-0.467, 0.8105, 1.008), (-0.3088, 0.8139, -1.064), (-0.4776, 0.8139, 1.004), (-0.3192, 0.8195, -1.064), (-0.4872, 0.8195, 1.0), (-0.3283, 0.8269, -1.064), (-0.4957, 0.8269, 0.9972), (-0.3357, 0.836, -1.064), (-0.5027, 0.836, 0.9945), (-0.3413, 0.8464, -1.064), (-0.5079, 0.8464, 0.9925), (-0.3447, 0.8577, -1.064), (-0.5111, 0.8577, 0.9913), (-0.3459, 0.8694, -1.064), (-0.5122, 0.8694, 0.9909), (-0.3447, 0.8811, -1.064), (-0.5111, 0.8811, 0.9913), (-0.3413, 0.8924, -1.064), (-0.5079, 0.8924, 0.9925), (-0.3357, 0.9028, -1.064), (-0.5027, 0.9028, 0.9945), (-0.3283, 0.9119, -1.064), (-0.4957, 0.9119, 0.9972), (-0.3192, 0.9194, -1.064), (-0.4872, 0.9194, 1.0), (-0.3088, 0.9249, -1.064), (-0.4776, 0.9249, 1.004), (-0.2975, 0.9283, -1.064), (-0.467, 0.9283, 1.008)], [], [(0, 1, 3, 2), (2, 3, 5, 4), (4, 5, 7, 6), (6, 7, 9, 8), (8, 9, 11, 10), (10, 11, 13, 12), (12, 13, 15, 14), (14, 15, 17, 16), (16, 17, 19, 18), (18, 19, 21, 20), (20, 21, 23, 22), (22, 23, 25, 24), (24, 25, 27, 26), (26, 27, 29, 28), (28, 29, 31, 30), (30, 31, 33, 32), (32, 33, 35, 34), (34, 35, 37, 36), (36, 37, 39, 38), (38, 39, 41, 40), (40, 41, 43, 42), (42, 43, 45, 44), (44, 45, 47, 46), (46, 47, 49, 48), (48, 49, 51, 50), (50, 51, 53, 52), (52, 53, 55, 54), (54, 55, 57, 56), (56, 57, 59, 58), (58, 59, 61, 60), (11, 9, 68, 69), (60, 61, 63, 62), (62, 63, 1, 0), (0, 2, 4, 6, 8, 10, 12, 14, 16, 18, 20, 22, 24, 26, 28, 30, 32, 34, 36, 38, 40, 42, 44, 46, 48, 50, 52, 54, 56, 58, 60, 62), (77, 76, 108, 109), (29, 27, 77, 78), (47, 45, 86, 87), (3, 1, 64, 65), (1, 63, 95, 64), (21, 19, 73, 74), (39, 37, 82, 83), (57, 55, 91, 92), (13, 11, 69, 70), (31, 29, 78, 79), (49, 47, 87, 88), (5, 3, 65, 66), (23, 21, 74, 75), (41, 39, 83, 84), (59, 57, 92, 93), (15, 13, 70, 71), (33, 31, 79, 80), (51, 49, 88, 89), (7, 5, 66, 67), (25, 23, 75, 76), (43, 41, 84, 85), (61, 59, 93, 94), (17, 15, 71, 72), (35, 33, 80, 81), (53, 51, 89, 90), (9, 7, 67, 68), (27, 25, 76, 77), (45, 43, 85, 86), (63, 61, 94, 95), (19, 17, 72, 73), (37, 35, 81, 82), (55, 53, 90, 91), (112, 111, 143, 144), (91, 90, 122, 123), (78, 77, 109, 110), (65, 64, 96, 97), (92, 91, 123, 124), (79, 78, 110, 111), (66, 65, 97, 98), (93, 92, 124, 125), (80, 79, 111, 112), (67, 66, 98, 99), (94, 93, 125, 126), (81, 80, 112, 113), (68, 67, 99, 100), (95, 94, 126, 127), (82, 81, 113, 114), (69, 68, 100, 101), (64, 95, 127, 96), (83, 82, 114, 115), (70, 69, 101, 102), (84, 83, 115, 116), (71, 70, 102, 103), (85, 84, 116, 117), (72, 71, 103, 104), (86, 85, 117, 118), (73, 72, 104, 105), (87, 86, 118, 119), (74, 73, 105, 106), (88, 87, 119, 120), (75, 74, 106, 107), (89, 88, 120, 121), (76, 75, 107, 108), (90, 89, 121, 122), (147, 146, 178, 179), (99, 98, 130, 131), (126, 125, 157, 158), (113, 112, 144, 145), (100, 99, 131, 132), (127, 126, 158, 159), (114, 113, 145, 146), (101, 100, 132, 133), (96, 127, 159, 128), (115, 114, 146, 147), (102, 101, 133, 134), (116, 115, 147, 148), (103, 102, 134, 135), (117, 116, 148, 149), (104, 103, 135, 136), (118, 117, 149, 150), (105, 104, 136, 137), (119, 118, 150, 151), (106, 105, 137, 138), (120, 119, 151, 152), (107, 106, 138, 139), (121, 120, 152, 153), (108, 107, 139, 140), (122, 121, 153, 154), (109, 108, 140, 141), (123, 122, 154, 155), (110, 109, 141, 142), (97, 96, 128, 129), (124, 123, 155, 156), (111, 110, 142, 143), (98, 97, 129, 130), (125, 124, 156, 157), (161, 160, 191, 190, 189, 188, 187, 186, 185, 184, 183, 182, 181, 180, 179, 178, 177, 176, 175, 174, 173, 172, 171, 170, 169, 168, 167, 166, 165, 164, 163, 162), (134, 133, 165, 166), (148, 147, 179, 180), (135, 134, 166, 167), (149, 148, 180, 181), (136, 135, 167, 168), (150, 149, 181, 182), (137, 136, 168, 169), (151, 150, 182, 183), (138, 137, 169, 170), (152, 151, 183, 184), (139, 138, 170, 171), (153, 152, 184, 185), (140, 139, 171, 172), (154, 153, 185, 186), (141, 140, 172, 173), (155, 154, 186, 187), (142, 141, 173, 174), (129, 128, 160, 161), (156, 155, 187, 188), (143, 142, 174, 175), (130, 129, 161, 162), (157, 156, 188, 189), (144, 143, 175, 176), (131, 130, 162, 163), (158, 157, 189, 190), (145, 144, 176, 177), (132, 131, 163, 164), (159, 158, 190, 191), (146, 145, 177, 178), (133, 132, 164, 165), (128, 159, 191, 160), (192, 193, 195, 194), (194, 195, 197, 196), (196, 197, 199, 198), (198, 199, 201, 200), (200, 201, 203, 202), (202, 203, 205, 204), (204, 205, 207, 206), (206, 207, 209, 208), (208, 209, 211, 210), (210, 211, 213, 212), (212, 213, 215, 214), (214, 215, 217, 216), (216, 217, 219, 218), (218, 219, 221, 220), (220, 221, 223, 222), (222, 223, 225, 224), (224, 225, 227, 226), (226, 227, 229, 228), (228, 229, 231, 230), (230, 231, 233, 232), (232, 233, 235, 234), (234, 235, 237, 236), (236, 237, 239, 238), (238, 239, 241, 240), (240, 241, 243, 242), (242, 243, 245, 244), (244, 245, 247, 246), (246, 247, 249, 248), (248, 249, 251, 250), (250, 251, 253, 252), (195, 193, 255, 253, 251, 249, 247, 245, 243, 241, 239, 237, 235, 233, 231, 229, 227, 225, 223, 221, 219, 217, 215, 213, 211, 209, 207, 205, 203, 201, 199, 197), (252, 253, 255, 254), (254, 255, 193, 192), (192, 194, 196, 198, 200, 202, 204, 206, 208, 210, 212, 214, 216, 218, 220, 222, 224, 226, 228, 230, 232, 234, 236, 238, 240, 242, 244, 246, 248, 250, 252, 254)])
_uv = me_cylinder.uv_layers.new(name='UVMap')
_uv.uv.foreach_set('vector', [1.0, 0.5, 1.0, 1.0, 0.9688, 1.0, 0.9688, 0.5, 0.9688, 0.5, 0.9688, 1.0, 0.9375, 1.0, 0.9375, 0.5, 0.9375, 0.5, 0.9375, 1.0, 0.9062, 1.0, 0.9062, 0.5, 0.9062, 0.5, 0.9062, 1.0, 0.875, 1.0, 0.875, 0.5, 0.875, 0.5, 0.875, 1.0, 0.8438, 1.0, 0.8438, 0.5, 0.8438, 0.5, 0.8438, 1.0, 0.8125, 1.0, 0.8125, 0.5, 0.8125, 0.5, 0.8125, 1.0, 0.7812, 1.0, 0.7812, 0.5, 0.7812, 0.5, 0.7812, 1.0, 0.75, 1.0, 0.75, 0.5, 0.75, 0.5, 0.75, 1.0, 0.7188, 1.0, 0.7188, 0.5, 0.7188, 0.5, 0.7188, 1.0, 0.6875, 1.0, 0.6875, 0.5, 0.6875, 0.5, 0.6875, 1.0, 0.6562, 1.0, 0.6562, 0.5, 0.6562, 0.5, 0.6562, 1.0, 0.625, 1.0, 0.625, 0.5, 0.625, 0.5, 0.625, 1.0, 0.5938, 1.0, 0.5938, 0.5, 0.5938, 0.5, 0.5938, 1.0, 0.5625, 1.0, 0.5625, 0.5, 0.5625, 0.5, 0.5625, 1.0, 0.5312, 1.0, 0.5312, 0.5, 0.5312, 0.5, 0.5312, 1.0, 0.5, 1.0, 0.5, 0.5, 0.5, 0.5, 0.5, 1.0, 0.4688, 1.0, 0.4688, 0.5, 0.4688, 0.5, 0.4688, 1.0, 0.4375, 1.0, 0.4375, 0.5, 0.4375, 0.5, 0.4375, 1.0, 0.4062, 1.0, 0.4062, 0.5, 0.4062, 0.5, 0.4062, 1.0, 0.375, 1.0, 0.375, 0.5, 0.375, 0.5, 0.375, 1.0, 0.3438, 1.0, 0.3438, 0.5, 0.3438, 0.5, 0.3438, 1.0, 0.3125, 1.0, 0.3125, 0.5, 0.3125, 0.5, 0.3125, 1.0, 0.2812, 1.0, 0.2812, 0.5, 0.2812, 0.5, 0.2812, 1.0, 0.25, 1.0, 0.25, 0.5, 0.25, 0.5, 0.25, 1.0, 0.2188, 1.0, 0.2188, 0.5, 0.2188, 0.5, 0.2188, 1.0, 0.1875, 1.0, 0.1875, 0.5, 0.1875, 0.5, 0.1875, 1.0, 0.1562, 1.0, 0.1562, 0.5, 0.1562, 0.5, 0.1562, 1.0, 0.125, 1.0, 0.125, 0.5, 0.125, 0.5, 0.125, 1.0, 0.09375, 1.0, 0.09375, 0.5, 0.09375, 0.5, 0.09375, 1.0, 0.0625, 1.0, 0.0625, 0.5, 0.8438, 1.0, 0.875, 1.0, 0.875, 1.0, 0.8438, 1.0, 0.0625, 0.5, 0.0625, 1.0, 0.03125, 1.0, 0.03125, 0.5, 0.03125, 0.5, 0.03125, 1.0, 0.0, 1.0, 0.0, 0.5, 0.75, 0.49, 0.7968, 0.4854, 0.8418, 0.4717, 0.8833, 0.4496, 0.9197, 0.4197, 0.9496, 0.3833, 0.9717, 0.3418, 0.9854, 0.2968, 0.99, 0.25, 0.9854, 0.2032, 0.9717, 0.1582, 0.9496, 0.1167, 0.9197, 0.08029, 0.8833, 0.05045, 0.8418, 0.02827, 0.7968, 0.01461, 0.75, 0.01, 0.7032, 0.01461, 0.6582, 0.02827, 0.6167, 0.05045, 0.5803, 0.08029, 0.5504, 0.1167, 0.5283, 0.1582, 0.5146, 0.2032, 0.51, 0.25, 0.5146, 0.2968, 0.5283, 0.3418, 0.5504, 0.3833, 0.5803, 0.4197, 0.6167, 0.4496, 0.6582, 0.4717, 0.7032, 0.4854, 0.5938, 1.0, 0.625, 1.0, 0.625, 1.0, 0.5938, 1.0, 0.5625, 1.0, 0.5938, 1.0, 0.5938, 1.0, 0.5625, 1.0, 0.2812, 1.0, 0.3125, 1.0, 0.3125, 1.0, 0.2812, 1.0, 0.9688, 1.0, 1.0, 1.0, 1.0, 1.0, 0.9688, 1.0, 0.0, 1.0, 0.03125, 1.0, 0.03125, 1.0, 0.0, 1.0, 0.6875, 1.0, 0.7188, 1.0, 0.7188, 1.0, 0.6875, 1.0, 0.4062, 1.0, 0.4375, 1.0, 0.4375, 1.0, 0.4062, 1.0, 0.125, 1.0, 0.1562, 1.0, 0.1562, 1.0, 0.125, 1.0, 0.8125, 1.0, 0.8438, 1.0, 0.8438, 1.0, 0.8125, 1.0, 0.5312, 1.0, 0.5625, 1.0, 0.5625, 1.0, 0.5312, 1.0, 0.25, 1.0, 0.2812, 1.0, 0.2812, 1.0, 0.25, 1.0, 0.9375, 1.0, 0.9688, 1.0, 0.9688, 1.0, 0.9375, 1.0, 0.6562, 1.0, 0.6875, 1.0, 0.6875, 1.0, 0.6562, 1.0, 0.375, 1.0, 0.4062, 1.0, 0.4062, 1.0, 0.375, 1.0, 0.09375, 1.0, 0.125, 1.0, 0.125, 1.0, 0.09375, 1.0, 0.7812, 1.0, 0.8125, 1.0, 0.8125, 1.0, 0.7812, 1.0, 0.5, 1.0, 0.5312, 1.0, 0.5312, 1.0, 0.5, 1.0, 0.2188, 1.0, 0.25, 1.0, 0.25, 1.0, 0.2188, 1.0, 0.9062, 1.0, 0.9375, 1.0, 0.9375, 1.0, 0.9062, 1.0, 0.625, 1.0, 0.6562, 1.0, 0.6562, 1.0, 0.625, 1.0, 0.3438, 1.0, 0.375, 1.0, 0.375, 1.0, 0.3438, 1.0, 0.0625, 1.0, 0.09375, 1.0, 0.09375, 1.0, 0.0625, 1.0, 0.75, 1.0, 0.7812, 1.0, 0.7812, 1.0, 0.75, 1.0, 0.4688, 1.0, 0.5, 1.0, 0.5, 1.0, 0.4688, 1.0, 0.1875, 1.0, 0.2188, 1.0, 0.2188, 1.0, 0.1875, 1.0, 0.875, 1.0, 0.9062, 1.0, 0.9062, 1.0, 0.875, 1.0, 0.5938, 1.0, 0.625, 1.0, 0.625, 1.0, 0.5938, 1.0, 0.3125, 1.0, 0.3438, 1.0, 0.3438, 1.0, 0.3125, 1.0, 0.03125, 1.0, 0.0625, 1.0, 0.0625, 1.0, 0.03125, 1.0, 0.7188, 1.0, 0.75, 1.0, 0.75, 1.0, 0.7188, 1.0, 0.4375, 1.0, 0.4688, 1.0, 0.4688, 1.0, 0.4375, 1.0, 0.1562, 1.0, 0.1875, 1.0, 0.1875, 1.0, 0.1562, 1.0, 0.5, 1.0, 0.5312, 1.0, 0.5312, 1.0, 0.5, 1.0, 0.1562, 1.0, 0.1875, 1.0, 0.1875, 1.0, 0.1562, 1.0, 0.5625, 1.0, 0.5938, 1.0, 0.5938, 1.0, 0.5625, 1.0, 0.9688, 1.0, 1.0, 1.0, 1.0, 1.0, 0.9688, 1.0, 0.125, 1.0, 0.1562, 1.0, 0.1562, 1.0, 0.125, 1.0, 0.5312, 1.0, 0.5625, 1.0, 0.5625, 1.0, 0.5312, 1.0, 0.9375, 1.0, 0.9688, 1.0, 0.9688, 1.0, 0.9375, 1.0, 0.09375, 1.0, 0.125, 1.0, 0.125, 1.0, 0.09375, 1.0, 0.5, 1.0, 0.5312, 1.0, 0.5312, 1.0, 0.5, 1.0, 0.9062, 1.0, 0.9375, 1.0, 0.9375, 1.0, 0.9062, 1.0, 0.0625, 1.0, 0.09375, 1.0, 0.09375, 1.0, 0.0625, 1.0, 0.4688, 1.0, 0.5, 1.0, 0.5, 1.0, 0.4688, 1.0, 0.875, 1.0, 0.9062, 1.0, 0.9062, 1.0, 0.875, 1.0, 0.03125, 1.0, 0.0625, 1.0, 0.0625, 1.0, 0.03125, 1.0, 0.4375, 1.0, 0.4688, 1.0, 0.4688, 1.0, 0.4375, 1.0, 0.8438, 1.0, 0.875, 1.0, 0.875, 1.0, 0.8438, 1.0, 0.0, 1.0, 0.03125, 1.0, 0.03125, 1.0, 0.0, 1.0, 0.4062, 1.0, 0.4375, 1.0, 0.4375, 1.0, 0.4062, 1.0, 0.8125, 1.0, 0.8438, 1.0, 0.8438, 1.0, 0.8125, 1.0, 0.375, 1.0, 0.4062, 1.0, 0.4062, 1.0, 0.375, 1.0, 0.7812, 1.0, 0.8125, 1.0, 0.8125, 1.0, 0.7812, 1.0, 0.3438, 1.0, 0.375, 1.0, 0.375, 1.0, 0.3438, 1.0, 0.75, 1.0, 0.7812, 1.0, 0.7812, 1.0, 0.75, 1.0, 0.3125, 1.0, 0.3438, 1.0, 0.3438, 1.0, 0.3125, 1.0, 0.7188, 1.0, 0.75, 1.0, 0.75, 1.0, 0.7188, 1.0, 0.2812, 1.0, 0.3125, 1.0, 0.3125, 1.0, 0.2812, 1.0, 0.6875, 1.0, 0.7188, 1.0, 0.7188, 1.0, 0.6875, 1.0, 0.25, 1.0, 0.2812, 1.0, 0.2812, 1.0, 0.25, 1.0, 0.6562, 1.0, 0.6875, 1.0, 0.6875, 1.0, 0.6562, 1.0, 0.2188, 1.0, 0.25, 1.0, 0.25, 1.0, 0.2188, 1.0, 0.625, 1.0, 0.6562, 1.0, 0.6562, 1.0, 0.625, 1.0, 0.1875, 1.0, 0.2188, 1.0, 0.2188, 1.0, 0.1875, 1.0, 0.4062, 1.0, 0.4375, 1.0, 0.4375, 1.0, 0.4062, 1.0, 0.9062, 1.0, 0.9375, 1.0, 0.9375, 1.0, 0.9062, 1.0, 0.0625, 1.0, 0.09375, 1.0, 0.09375, 1.0, 0.0625, 1.0, 0.4688, 1.0, 0.5, 1.0, 0.5, 1.0, 0.4688, 1.0, 0.875, 1.0, 0.9062, 1.0, 0.9062, 1.0, 0.875, 1.0, 0.03125, 1.0, 0.0625, 1.0, 0.0625, 1.0, 0.03125, 1.0, 0.4375, 1.0, 0.4688, 1.0, 0.4688, 1.0, 0.4375, 1.0, 0.8438, 1.0, 0.875, 1.0, 0.875, 1.0, 0.8438, 1.0, 0.0, 1.0, 0.03125, 1.0, 0.03125, 1.0, 0.0, 1.0, 0.4062, 1.0, 0.4375, 1.0, 0.4375, 1.0, 0.4062, 1.0, 0.8125, 1.0, 0.8438, 1.0, 0.8438, 1.0, 0.8125, 1.0, 0.375, 1.0, 0.4062, 1.0, 0.4062, 1.0, 0.375, 1.0, 0.7812, 1.0, 0.8125, 1.0, 0.8125, 1.0, 0.7812, 1.0, 0.3438, 1.0, 0.375, 1.0, 0.375, 1.0, 0.3438, 1.0, 0.75, 1.0, 0.7812, 1.0, 0.7812, 1.0, 0.75, 1.0, 0.3125, 1.0, 0.3438, 1.0, 0.3438, 1.0, 0.3125, 1.0, 0.7188, 1.0, 0.75, 1.0, 0.75, 1.0, 0.7188, 1.0, 0.2812, 1.0, 0.3125, 1.0, 0.3125, 1.0, 0.2812, 1.0, 0.6875, 1.0, 0.7188, 1.0, 0.7188, 1.0, 0.6875, 1.0, 0.25, 1.0, 0.2812, 1.0, 0.2812, 1.0, 0.25, 1.0, 0.6562, 1.0, 0.6875, 1.0, 0.6875, 1.0, 0.6562, 1.0, 0.2188, 1.0, 0.25, 1.0, 0.25, 1.0, 0.2188, 1.0, 0.625, 1.0, 0.6562, 1.0, 0.6562, 1.0, 0.625, 1.0, 0.1875, 1.0, 0.2188, 1.0, 0.2188, 1.0, 0.1875, 1.0, 0.5938, 1.0, 0.625, 1.0, 0.625, 1.0, 0.5938, 1.0, 0.1562, 1.0, 0.1875, 1.0, 0.1875, 1.0, 0.1562, 1.0, 0.5625, 1.0, 0.5938, 1.0, 0.5938, 1.0, 0.5625, 1.0, 0.9688, 1.0, 1.0, 1.0, 1.0, 1.0, 0.9688, 1.0, 0.125, 1.0, 0.1562, 1.0, 0.1562, 1.0, 0.125, 1.0, 0.5312, 1.0, 0.5625, 1.0, 0.5625, 1.0, 0.5312, 1.0, 0.9375, 1.0, 0.9688, 1.0, 0.9688, 1.0, 0.9375, 1.0, 0.09375, 1.0, 0.125, 1.0, 0.125, 1.0, 0.09375, 1.0, 0.2968, 0.4854, 0.25, 0.49, 0.2032, 0.4854, 0.1582, 0.4717, 0.1167, 0.4496, 0.08029, 0.4197, 0.05045, 0.3833, 0.02827, 0.3418, 0.01461, 0.2968, 0.01, 0.25, 0.01461, 0.2032, 0.02827, 0.1582, 0.05045, 0.1167, 0.08029, 0.08029, 0.1167, 0.05045, 0.1582, 0.02827, 0.2032, 0.01461, 0.25, 0.01, 0.2968, 0.01461, 0.3418, 0.02827, 0.3833, 0.05045, 0.4197, 0.08029, 0.4496, 0.1167, 0.4717, 0.1582, 0.4854, 0.2032, 0.49, 0.25, 0.4854, 0.2968, 0.4717, 0.3418, 0.4496, 0.3833, 0.4197, 0.4197, 0.3833, 0.4496, 0.3418, 0.4717, 0.8125, 1.0, 0.8438, 1.0, 0.8438, 1.0, 0.8125, 1.0, 0.375, 1.0, 0.4062, 1.0, 0.4062, 1.0, 0.375, 1.0, 0.7812, 1.0, 0.8125, 1.0, 0.8125, 1.0, 0.7812, 1.0, 0.3438, 1.0, 0.375, 1.0, 0.375, 1.0, 0.3438, 1.0, 0.75, 1.0, 0.7812, 1.0, 0.7812, 1.0, 0.75, 1.0, 0.3125, 1.0, 0.3438, 1.0, 0.3438, 1.0, 0.3125, 1.0, 0.7188, 1.0, 0.75, 1.0, 0.75, 1.0, 0.7188, 1.0, 0.2812, 1.0, 0.3125, 1.0, 0.3125, 1.0, 0.2812, 1.0, 0.6875, 1.0, 0.7188, 1.0, 0.7188, 1.0, 0.6875, 1.0, 0.25, 1.0, 0.2812, 1.0, 0.2812, 1.0, 0.25, 1.0, 0.6562, 1.0, 0.6875, 1.0, 0.6875, 1.0, 0.6562, 1.0, 0.2188, 1.0, 0.25, 1.0, 0.25, 1.0, 0.2188, 1.0, 0.625, 1.0, 0.6562, 1.0, 0.6562, 1.0, 0.625, 1.0, 0.1875, 1.0, 0.2188, 1.0, 0.2188, 1.0, 0.1875, 1.0, 0.5938, 1.0, 0.625, 1.0, 0.625, 1.0, 0.5938, 1.0, 0.1562, 1.0, 0.1875, 1.0, 0.1875, 1.0, 0.1562, 1.0, 0.5625, 1.0, 0.5938, 1.0, 0.5938, 1.0, 0.5625, 1.0, 0.9688, 1.0, 1.0, 1.0, 1.0, 1.0, 0.9688, 1.0, 0.125, 1.0, 0.1562, 1.0, 0.1562, 1.0, 0.125, 1.0, 0.5312, 1.0, 0.5625, 1.0, 0.5625, 1.0, 0.5312, 1.0, 0.9375, 1.0, 0.9688, 1.0, 0.9688, 1.0, 0.9375, 1.0, 0.09375, 1.0, 0.125, 1.0, 0.125, 1.0, 0.09375, 1.0, 0.5, 1.0, 0.5312, 1.0, 0.5312, 1.0, 0.5, 1.0, 0.9062, 1.0, 0.9375, 1.0, 0.9375, 1.0, 0.9062, 1.0, 0.0625, 1.0, 0.09375, 1.0, 0.09375, 1.0, 0.0625, 1.0, 0.4688, 1.0, 0.5, 1.0, 0.5, 1.0, 0.4688, 1.0, 0.875, 1.0, 0.9062, 1.0, 0.9062, 1.0, 0.875, 1.0, 0.03125, 1.0, 0.0625, 1.0, 0.0625, 1.0, 0.03125, 1.0, 0.4375, 1.0, 0.4688, 1.0, 0.4688, 1.0, 0.4375, 1.0, 0.8438, 1.0, 0.875, 1.0, 0.875, 1.0, 0.8438, 1.0, 0.0, 1.0, 0.03125, 1.0, 0.03125, 1.0, 0.0, 1.0, 1.0, 0.5, 1.0, 1.0, 0.9688, 1.0, 0.9688, 0.5, 0.9688, 0.5, 0.9688, 1.0, 0.9375, 1.0, 0.9375, 0.5, 0.9375, 0.5, 0.9375, 1.0, 0.9062, 1.0, 0.9062, 0.5, 0.9062, 0.5, 0.9062, 1.0, 0.875, 1.0, 0.875, 0.5, 0.875, 0.5, 0.875, 1.0, 0.8438, 1.0, 0.8438, 0.5, 0.8438, 0.5, 0.8438, 1.0, 0.8125, 1.0, 0.8125, 0.5, 0.8125, 0.5, 0.8125, 1.0, 0.7812, 1.0, 0.7812, 0.5, 0.7812, 0.5, 0.7812, 1.0, 0.75, 1.0, 0.75, 0.5, 0.75, 0.5, 0.75, 1.0, 0.7188, 1.0, 0.7188, 0.5, 0.7188, 0.5, 0.7188, 1.0, 0.6875, 1.0, 0.6875, 0.5, 0.6875, 0.5, 0.6875, 1.0, 0.6562, 1.0, 0.6562, 0.5, 0.6562, 0.5, 0.6562, 1.0, 0.625, 1.0, 0.625, 0.5, 0.625, 0.5, 0.625, 1.0, 0.5938, 1.0, 0.5938, 0.5, 0.5938, 0.5, 0.5938, 1.0, 0.5625, 1.0, 0.5625, 0.5, 0.5625, 0.5, 0.5625, 1.0, 0.5312, 1.0, 0.5312, 0.5, 0.5312, 0.5, 0.5312, 1.0, 0.5, 1.0, 0.5, 0.5, 0.5, 0.5, 0.5, 1.0, 0.4688, 1.0, 0.4688, 0.5, 0.4688, 0.5, 0.4688, 1.0, 0.4375, 1.0, 0.4375, 0.5, 0.4375, 0.5, 0.4375, 1.0, 0.4062, 1.0, 0.4062, 0.5, 0.4062, 0.5, 0.4062, 1.0, 0.375, 1.0, 0.375, 0.5, 0.375, 0.5, 0.375, 1.0, 0.3438, 1.0, 0.3438, 0.5, 0.3438, 0.5, 0.3438, 1.0, 0.3125, 1.0, 0.3125, 0.5, 0.3125, 0.5, 0.3125, 1.0, 0.2812, 1.0, 0.2812, 0.5, 0.2812, 0.5, 0.2812, 1.0, 0.25, 1.0, 0.25, 0.5, 0.25, 0.5, 0.25, 1.0, 0.2188, 1.0, 0.2188, 0.5, 0.2188, 0.5, 0.2188, 1.0, 0.1875, 1.0, 0.1875, 0.5, 0.1875, 0.5, 0.1875, 1.0, 0.1562, 1.0, 0.1562, 0.5, 0.1562, 0.5, 0.1562, 1.0, 0.125, 1.0, 0.125, 0.5, 0.125, 0.5, 0.125, 1.0, 0.09375, 1.0, 0.09375, 0.5, 0.09375, 0.5, 0.09375, 1.0, 0.0625, 1.0, 0.0625, 0.5, 0.2968, 0.4854, 0.25, 0.49, 0.2032, 0.4854, 0.1582, 0.4717, 0.1167, 0.4496, 0.08029, 0.4197, 0.05045, 0.3833, 0.02827, 0.3418, 0.01461, 0.2968, 0.01, 0.25, 0.01461, 0.2032, 0.02827, 0.1582, 0.05045, 0.1167, 0.08029, 0.08029, 0.1167, 0.05045, 0.1582, 0.02827, 0.2032, 0.01461, 0.25, 0.01, 0.2968, 0.01461, 0.3418, 0.02827, 0.3833, 0.05045, 0.4197, 0.08029, 0.4496, 0.1167, 0.4717, 0.1582, 0.4854, 0.2032, 0.49, 0.25, 0.4854, 0.2968, 0.4717, 0.3418, 0.4496, 0.3833, 0.4197, 0.4197, 0.3833, 0.4496, 0.3418, 0.4717, 0.0625, 0.5, 0.0625, 1.0, 0.03125, 1.0, 0.03125, 0.5, 0.03125, 0.5, 0.03125, 1.0, 0.0, 1.0, 0.0, 0.5, 0.75, 0.49, 0.7968, 0.4854, 0.8418, 0.4717, 0.8833, 0.4496, 0.9197, 0.4197, 0.9496, 0.3833, 0.9717, 0.3418, 0.9854, 0.2968, 0.99, 0.25, 0.9854, 0.2032, 0.9717, 0.1582, 0.9496, 0.1167, 0.9197, 0.08029, 0.8833, 0.05045, 0.8418, 0.02827, 0.7968, 0.01461, 0.75, 0.01, 0.7032, 0.01461, 0.6582, 0.02827, 0.6167, 0.05045, 0.5803, 0.08029, 0.5504, 0.1167, 0.5283, 0.1582, 0.5146, 0.2032, 0.51, 0.25, 0.5146, 0.2968, 0.5283, 0.3418, 0.5504, 0.3833, 0.5803, 0.4197, 0.6167, 0.4496, 0.6582, 0.4717, 0.7032, 0.4854])
me_cylinder.materials.append(mat_back)
me_cylinder.update()

# ---- objects
ob_cube = bpy.data.objects.new('Cube', me_cube)
ob_cube_001 = bpy.data.objects.new('Cube.001', me_cube_001)
ob_cylinder = bpy.data.objects.new('Cylinder', me_cylinder)

# ---- transforms, parenting, visibility, modifiers, constraints
ob_cube.location = (0.0, 0.0, 0.0)
ob_cube.lock_rotations_4d = False
ob_cube.empty_display_type = 'ARROWS'
ob_cube.lineart.crease_threshold = 0.0
ob_cube_001.location = (0.0, 0.0, 0.0)
ob_cube_001.lock_rotations_4d = False
ob_cube_001.empty_display_type = 'ARROWS'
ob_cube_001.lineart.crease_threshold = 0.0
ob_cylinder.location = (0.0, 0.0, 1.188)
_m = ob_cylinder.modifiers.new('Mirror', 'MIRROR')
_m.use_clip = True

# ---- collection membership
col_collection.objects.link(ob_cube)
col_collection.objects.link(ob_cube_001)
col_collection.objects.link(ob_cylinder)

# ---- scene / render settings (as saved in the file)
scene.frame_start = 1; scene.frame_end = 250; scene.frame_set(1)
scene.render.engine = 'BLENDER_EEVEE_NEXT'
scene.cycles.sampling_pattern = 'TABULATED_SOBOL'
scene.cycles.use_light_tree = False
scene.view_settings.view_transform = 'Filmic'
bpy.context.view_layer.update()

# ---- added for rendering (the .blend has no active camera and no usable light): camera, sun
cam_auto = bpy.data.cameras.new('AutoCamera')
cam_auto.lens = 50.0
cam_auto.sensor_width = 36.0
cam_auto.clip_end = 1000.0
ob_auto_camera = bpy.data.objects.new('AutoCamera', cam_auto)
scene.collection.objects.link(ob_auto_camera)
ob_auto_camera.location = (4.52512, -5.43014, 4.03001)
ob_auto_camera.rotation_euler = (1.09748, -7.21219e-08, 0.694738)
scene.camera = ob_auto_camera
light_auto_sun = bpy.data.lights.new('AutoSun', 'SUN')
light_auto_sun.energy = 3.0
light_auto_sun.angle = 0.0523599
ob_auto_sun = bpy.data.objects.new('AutoSun', light_auto_sun)
scene.collection.objects.link(ob_auto_sun)
ob_auto_sun.rotation_euler = (0.872665, 0.174533, 0.523599)
bpy.context.view_layer.update()
